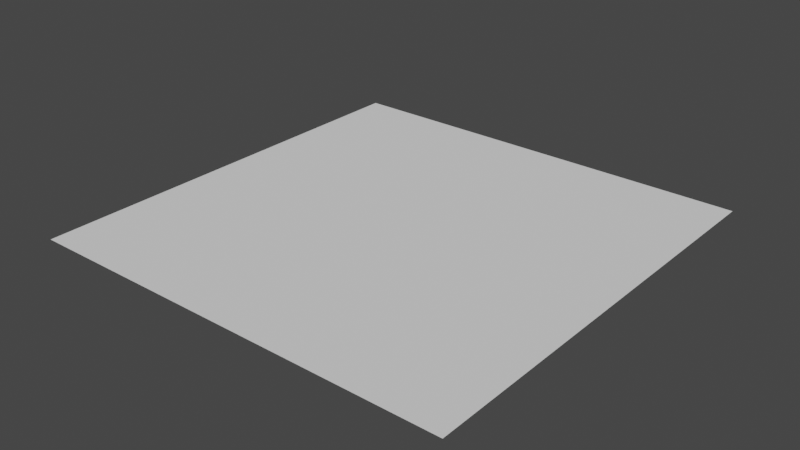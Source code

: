 # Source: uv_mesh.blend  (saved by Blender 3.3.6; exported with 4.5.12 LTS)
import bpy
from mathutils import Matrix  # noqa: F401  (used for matrix-valued properties, if any)

bpy.ops.wm.read_factory_settings(use_empty=True)
scene = bpy.context.scene
scene.name = 'Scene'

# ---- collections
col_collection = bpy.data.collections.new('Collection'); scene.collection.children.link(col_collection)

# ---- world
world_world = bpy.data.worlds.new('World'); scene.world = world_world
world_world.use_nodes = True; world_world.node_tree.nodes.clear()
_N = world_world.node_tree.nodes; _L = world_world.node_tree.links
n0 = _N.new('ShaderNodeOutputWorld'); n0.name = 'World Output'; n0.location = (300, 300)
n1 = _N.new('ShaderNodeBackground'); n1.name = 'Background'; n1.location = (10, 300)
n1.inputs[0].default_value = (0.05088, 0.05088, 0.05088, 1.0)
_L.new(n1.outputs[0], n0.inputs[0])
n0.is_active_output = True
world_world.color = (0.05088, 0.05088, 0.05088)
world_world.use_sun_shadow = False
world_world.sun_shadow_jitter_overblur = 0.0

# ---- meshes
me_plane = bpy.data.meshes.new('Plane')
me_plane.from_pydata([(-1.0, -1.0, 0.0), (1.0, -1.0, 0.0), (-1.0, 1.0, 0.0), (1.0, 1.0, 0.0), (-1.0, 0.0, 0.0), (0.0, -1.0, 0.0), (1.0, 0.0, 0.0), (0.0, 1.0, 0.0), (-0.3388, 0.3189, 0.0)], [], [(8, 6, 3, 7), (4, 8, 7, 2), (0, 5, 8, 4), (5, 1, 6, 8)])
_uv = me_plane.uv_layers.new(name='UVMap')
_uv.uv.foreach_set('vector', [0.5, 0.5, 1.0, 0.5, 1.0, 1.0, 0.5, 1.0, 0.0, 0.5, 0.5, 0.5, 0.5, 1.0, 0.0, 1.0, 0.0, 0.0, 0.5, 0.0, 0.5, 0.5, 0.0, 0.5, 0.5, 0.0, 1.0, 0.0, 1.0, 0.5, 0.5, 0.5])
_uv.active_render = True
_uv = me_plane.uv_layers.new(name='TopLeft')
_uv.uv.foreach_set('vector', [-0.1205, 1.153, 0.5469, 0.9609, 0.5469, 1.461, 0.04688, 1.461, -0.4531, 0.9609, -0.1205, 1.153, 0.04688, 1.461, -0.4531, 1.461, -0.4531, 0.4609, 0.04688, 0.4609, -0.1205, 1.153, -0.4531, 0.9609, 0.04688, 0.4609, 0.5469, 0.4609, 0.5469, 0.9609, -0.1205, 1.153])
_uv = me_plane.uv_layers.new(name='BottomRight')
_uv.uv.foreach_set('vector', [0.8242, 0.1719, 1.465, 0.03516, 1.465, 0.5352, 0.9648, 0.5352, 0.4648, 0.03516, 0.8242, 0.1719, 0.9648, 0.5352, 0.4648, 0.5352, 0.4648, -0.4648, 0.9648, -0.4648, 0.8242, 0.1719, 0.4648, 0.03516, 0.9648, -0.4648, 1.465, -0.4648, 1.465, 0.03516, 0.8242, 0.1719])
me_plane.use_remesh_fix_poles = True
me_plane.use_remesh_preserve_attributes = False
me_plane.update()

# ---- objects
ob_plane = bpy.data.objects.new('Plane', me_plane)

# ---- transforms, parenting, visibility, modifiers, constraints
ob_plane.location = (0.0, 0.0, 0.0)

# ---- collection membership
col_collection.objects.link(ob_plane)

# ---- scene / render settings (as saved in the file)
scene.frame_start = 1; scene.frame_end = 250; scene.frame_set(0)
scene.render.engine = 'BLENDER_EEVEE_NEXT'
scene.cycles.sampling_pattern = 'TABULATED_SOBOL'
scene.cycles.use_light_tree = False
scene.view_settings.view_transform = 'Filmic'
bpy.context.view_layer.update()

# ---- added for rendering (the .blend has no active camera and no usable light): camera, sun
cam_auto = bpy.data.cameras.new('AutoCamera')
cam_auto.lens = 50.0
cam_auto.sensor_width = 36.0
cam_auto.clip_end = 1000.0
ob_auto_camera = bpy.data.objects.new('AutoCamera', cam_auto)
scene.collection.objects.link(ob_auto_camera)
ob_auto_camera.location = (2.61693, -3.14032, 2.09354)
ob_auto_camera.rotation_euler = (1.09748, -7.21219e-08, 0.694738)
scene.camera = ob_auto_camera
light_auto_sun = bpy.data.lights.new('AutoSun', 'SUN')
light_auto_sun.energy = 3.0
light_auto_sun.angle = 0.0523599
ob_auto_sun = bpy.data.objects.new('AutoSun', light_auto_sun)
scene.collection.objects.link(ob_auto_sun)
ob_auto_sun.rotation_euler = (0.872665, 0.174533, 0.523599)
bpy.context.view_layer.update()
